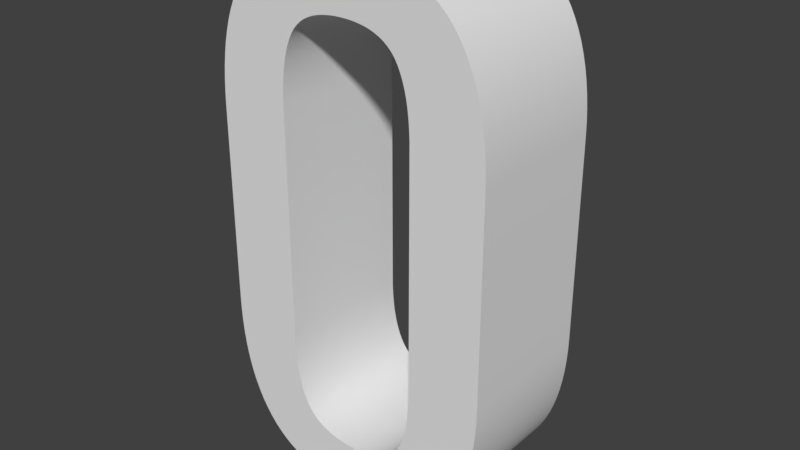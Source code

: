 # Source: O.blend  (saved by Blender 2.79.0; exported with 4.5.12 LTS)
import bpy
from mathutils import Matrix  # noqa: F401  (used for matrix-valued properties, if any)

bpy.ops.wm.read_factory_settings(use_empty=True)
scene = bpy.context.scene
scene.name = 'Scene'

# ---- collections
col_collection_1 = bpy.data.collections.new('Collection 1'); scene.collection.children.link(col_collection_1)

# ---- world
world_world = bpy.data.worlds.new('World'); scene.world = world_world
world_world.color = (0.05088, 0.05088, 0.05088)
world_world.use_sun_shadow = False
world_world.sun_shadow_jitter_overblur = 0.0
world_world.cycles.sampling_method = 'MANUAL'

# ---- meshes
me_cutext = bpy.data.meshes.new('CUText')
me_cutext.from_pydata([(0.0005027, -0.4857, 0.383), (-0.02273, -0.4852, 0.383), (-0.04483, -0.4835, 0.383), (-0.06581, -0.4807, 0.383), (-0.08566, -0.4767, 0.383), (-0.1044, -0.4717, 0.383), (-0.122, -0.4655, 0.383), (-0.1385, -0.4582, 0.383), (-0.1538, -0.4498, 0.383), (-0.1681, -0.4402, 0.383), (-0.1812, -0.4295, 0.383), (-0.1932, -0.4177, 0.383), (-0.204, -0.4048, 0.383), (-0.2139, -0.3908, 0.383), (-0.2229, -0.3758, 0.383), (-0.231, -0.3598, 0.383), (-0.2383, -0.3427, 0.383), (-0.2448, -0.3247, 0.383), (-0.2503, -0.3057, 0.383), (-0.2551, -0.2856, 0.383), (-0.2589, -0.2646, 0.383), (-0.2619, -0.2425, 0.383), (-0.2641, -0.2194, 0.383), (-0.2654, -0.1954, 0.383), (-0.2658, -0.1703, 0.383), (-0.2658, 0.198, 0.383), (-0.2654, 0.2227, 0.383), (-0.2641, 0.2463, 0.383), (-0.2619, 0.269, 0.383), (-0.2589, 0.2906, 0.383), (-0.255, 0.3112, 0.383), (-0.2502, 0.3308, 0.383), (-0.2446, 0.3494, 0.383), (-0.2381, 0.367, 0.383), (-0.2307, 0.3835, 0.383), (-0.2225, 0.3991, 0.383), (-0.2134, 0.4136, 0.383), (-0.2034, 0.4271, 0.383), (-0.1925, 0.4395, 0.383), (-0.1804, 0.4509, 0.383), (-0.1673, 0.4612, 0.383), (-0.153, 0.4704, 0.383), (-0.1377, 0.4785, 0.383), (-0.1212, 0.4856, 0.383), (-0.1037, 0.4915, 0.383), (-0.08506, 0.4964, 0.383), (-0.06532, 0.5002, 0.383), (-0.04448, 0.5029, 0.383), (-0.02254, 0.5045, 0.383), (0.0005027, 0.505, 0.383), (0.02354, 0.5045, 0.383), (0.04547, 0.5029, 0.383), (0.06629, 0.5001, 0.383), (0.086, 0.4963, 0.383), (0.1046, 0.4914, 0.383), (0.1221, 0.4854, 0.383), (0.1385, 0.4783, 0.383), (0.1538, 0.4701, 0.383), (0.1679, 0.4608, 0.383), (0.181, 0.4505, 0.383), (0.193, 0.439, 0.383), (0.2038, 0.4265, 0.383), (0.2137, 0.4129, 0.383), (0.2227, 0.3983, 0.383), (0.2308, 0.3827, 0.383), (0.2381, 0.3662, 0.383), (0.2446, 0.3486, 0.383), (0.2501, 0.3301, 0.383), (0.2549, 0.3105, 0.383), (0.2587, 0.29, 0.383), (0.2617, 0.2685, 0.383), (0.2639, 0.246, 0.383), (0.2652, 0.2225, 0.383), (0.2656, 0.198, 0.383), (0.2656, -0.1715, 0.383), (0.2652, -0.1962, 0.383), (0.2639, -0.2199, 0.383), (0.2617, -0.2427, 0.383), (0.2587, -0.2645, 0.383), (0.2548, -0.2853, 0.383), (0.25, -0.3052, 0.383), (0.2444, -0.3241, 0.383), (0.2379, -0.3421, 0.383), (0.2305, -0.359, 0.383), (0.2223, -0.3751, 0.383), (0.2132, -0.3901, 0.383), (0.2032, -0.4042, 0.383), (0.1923, -0.4172, 0.383), (0.1803, -0.4291, 0.383), (0.1672, -0.4399, 0.383), (0.153, -0.4495, 0.383), (0.1377, -0.458, 0.383), (0.1214, -0.4653, 0.383), (0.1039, -0.4716, 0.383), (0.0854, -0.4767, 0.383), (0.0658, -0.4806, 0.383), (0.04512, -0.4835, 0.383), (0.02335, -0.4852, 0.383), (0.0005027, -0.379, 0.383), (0.01276, -0.3787, 0.383), (0.02433, -0.3778, 0.383), (0.03521, -0.3762, 0.383), (0.04542, -0.3741, 0.383), (0.05494, -0.3713, 0.383), (0.06378, -0.3679, 0.383), (0.07193, -0.3639, 0.383), (0.0794, -0.3593, 0.383), (0.08619, -0.354, 0.383), (0.0923, -0.3482, 0.383), (0.09772, -0.3417, 0.383), (0.1025, -0.3346, 0.383), (0.1067, -0.3269, 0.383), (0.1105, -0.3185, 0.383), (0.114, -0.3096, 0.383), (0.1171, -0.3, 0.383), (0.1199, -0.2897, 0.383), (0.1223, -0.2788, 0.383), (0.1243, -0.2673, 0.383), (0.1259, -0.2552, 0.383), (0.1272, -0.2424, 0.383), (0.1281, -0.229, 0.383), (0.1287, -0.2149, 0.383), (0.1288, -0.2003, 0.383), (0.1288, 0.2256, 0.383), (0.1287, 0.24, 0.383), (0.1281, 0.2539, 0.383), (0.1272, 0.2671, 0.383), (0.1259, 0.2796, 0.383), (0.1243, 0.2915, 0.383), (0.1223, 0.3028, 0.383), (0.1199, 0.3134, 0.383), (0.1171, 0.3234, 0.383), (0.114, 0.3327, 0.383), (0.1105, 0.3414, 0.383), (0.1067, 0.3495, 0.383), (0.1025, 0.3569, 0.383), (0.09772, 0.3637, 0.383), (0.0923, 0.3699, 0.383), (0.08619, 0.3755, 0.383), (0.0794, 0.3806, 0.383), (0.07193, 0.385, 0.383), (0.06378, 0.3888, 0.383), (0.05494, 0.3921, 0.383), (0.04542, 0.3948, 0.383), (0.03521, 0.3968, 0.383), (0.02433, 0.3983, 0.383), (0.01276, 0.3992, 0.383), (0.0005027, 0.3995, 0.383), (-0.01194, 0.3992, 0.383), (-0.02369, 0.3983, 0.383), (-0.03473, 0.3968, 0.383), (-0.04508, 0.3948, 0.383), (-0.05472, 0.3921, 0.383), (-0.06367, 0.3888, 0.383), (-0.07192, 0.385, 0.383), (-0.07946, 0.3806, 0.383), (-0.08631, 0.3755, 0.383), (-0.09246, 0.3699, 0.383), (-0.09791, 0.3637, 0.383), (-0.1027, 0.3569, 0.383), (-0.1069, 0.3495, 0.383), (-0.1107, 0.3414, 0.383), (-0.1142, 0.3327, 0.383), (-0.1173, 0.3234, 0.383), (-0.1201, 0.3134, 0.383), (-0.1224, 0.3028, 0.383), (-0.1245, 0.2915, 0.383), (-0.1261, 0.2796, 0.383), (-0.1274, 0.2671, 0.383), (-0.1283, 0.2539, 0.383), (-0.1289, 0.24, 0.383), (-0.129, 0.2256, 0.383), (-0.129, -0.2003, 0.383), (-0.1289, -0.2149, 0.383), (-0.1283, -0.229, 0.383), (-0.1274, -0.2424, 0.383), (-0.1261, -0.2552, 0.383), (-0.1245, -0.2673, 0.383), (-0.1224, -0.2788, 0.383), (-0.1201, -0.2897, 0.383), (-0.1173, -0.3, 0.383), (-0.1142, -0.3096, 0.383), (-0.1107, -0.3185, 0.383), (-0.1069, -0.3269, 0.383), (-0.1027, -0.3346, 0.383), (-0.09791, -0.3417, 0.383), (-0.09246, -0.3482, 0.383), (-0.08631, -0.354, 0.383), (-0.07946, -0.3593, 0.383), (-0.07192, -0.3639, 0.383), (-0.06367, -0.3679, 0.383), (-0.05472, -0.3713, 0.383), (-0.04508, -0.3741, 0.383), (-0.03473, -0.3762, 0.383), (-0.02369, -0.3778, 0.383), (-0.01194, -0.3787, 0.383), (0.0005027, -0.4857, 0.117), (-0.02273, -0.4852, 0.117), (-0.04483, -0.4835, 0.117), (-0.06581, -0.4807, 0.117), (-0.08566, -0.4767, 0.117), (-0.1044, -0.4717, 0.117), (-0.122, -0.4655, 0.117), (-0.1385, -0.4582, 0.117), (-0.1538, -0.4498, 0.117), (-0.1681, -0.4402, 0.117), (-0.1812, -0.4295, 0.117), (-0.1932, -0.4177, 0.117), (-0.204, -0.4048, 0.117), (-0.2139, -0.3908, 0.117), (-0.2229, -0.3758, 0.117), (-0.231, -0.3598, 0.117), (-0.2383, -0.3427, 0.117), (-0.2448, -0.3247, 0.117), (-0.2503, -0.3057, 0.117), (-0.2551, -0.2856, 0.117), (-0.2589, -0.2646, 0.117), (-0.2619, -0.2425, 0.117), (-0.2641, -0.2194, 0.117), (-0.2654, -0.1954, 0.117), (-0.2658, -0.1703, 0.117), (-0.2658, 0.198, 0.117), (-0.2654, 0.2227, 0.117), (-0.2641, 0.2463, 0.117), (-0.2619, 0.269, 0.117), (-0.2589, 0.2906, 0.117), (-0.255, 0.3112, 0.117), (-0.2502, 0.3308, 0.117), (-0.2446, 0.3494, 0.117), (-0.2381, 0.367, 0.117), (-0.2307, 0.3835, 0.117), (-0.2225, 0.3991, 0.117), (-0.2134, 0.4136, 0.117), (-0.2034, 0.4271, 0.117), (-0.1925, 0.4395, 0.117), (-0.1804, 0.4509, 0.117), (-0.1673, 0.4612, 0.117), (-0.153, 0.4704, 0.117), (-0.1377, 0.4785, 0.117), (-0.1212, 0.4856, 0.117), (-0.1037, 0.4915, 0.117), (-0.08506, 0.4964, 0.117), (-0.06532, 0.5002, 0.117), (-0.04448, 0.5029, 0.117), (-0.02254, 0.5045, 0.117), (0.0005027, 0.505, 0.117), (0.02354, 0.5045, 0.117), (0.04547, 0.5029, 0.117), (0.06629, 0.5001, 0.117), (0.086, 0.4963, 0.117), (0.1046, 0.4914, 0.117), (0.1221, 0.4854, 0.117), (0.1385, 0.4783, 0.117), (0.1538, 0.4701, 0.117), (0.1679, 0.4608, 0.117), (0.181, 0.4505, 0.117), (0.193, 0.439, 0.117), (0.2038, 0.4265, 0.117), (0.2137, 0.4129, 0.117), (0.2227, 0.3983, 0.117), (0.2308, 0.3827, 0.117), (0.2381, 0.3662, 0.117), (0.2446, 0.3486, 0.117), (0.2501, 0.3301, 0.117), (0.2549, 0.3105, 0.117), (0.2587, 0.29, 0.117), (0.2617, 0.2685, 0.117), (0.2639, 0.246, 0.117), (0.2652, 0.2225, 0.117), (0.2656, 0.198, 0.117), (0.2656, -0.1715, 0.117), (0.2652, -0.1962, 0.117), (0.2639, -0.2199, 0.117), (0.2617, -0.2427, 0.117), (0.2587, -0.2645, 0.117), (0.2548, -0.2853, 0.117), (0.25, -0.3052, 0.117), (0.2444, -0.3241, 0.117), (0.2379, -0.3421, 0.117), (0.2305, -0.359, 0.117), (0.2223, -0.3751, 0.117), (0.2132, -0.3901, 0.117), (0.2032, -0.4042, 0.117), (0.1923, -0.4172, 0.117), (0.1803, -0.4291, 0.117), (0.1672, -0.4399, 0.117), (0.153, -0.4495, 0.117), (0.1377, -0.458, 0.117), (0.1214, -0.4653, 0.117), (0.1039, -0.4716, 0.117), (0.0854, -0.4767, 0.117), (0.0658, -0.4806, 0.117), (0.04512, -0.4835, 0.117), (0.02335, -0.4852, 0.117), (0.0005027, -0.379, 0.117), (0.01276, -0.3787, 0.117), (0.02433, -0.3778, 0.117), (0.03521, -0.3762, 0.117), (0.04542, -0.3741, 0.117), (0.05494, -0.3713, 0.117), (0.06378, -0.3679, 0.117), (0.07193, -0.3639, 0.117), (0.0794, -0.3593, 0.117), (0.08619, -0.354, 0.117), (0.0923, -0.3482, 0.117), (0.09772, -0.3417, 0.117), (0.1025, -0.3346, 0.117), (0.1067, -0.3269, 0.117), (0.1105, -0.3185, 0.117), (0.114, -0.3096, 0.117), (0.1171, -0.3, 0.117), (0.1199, -0.2897, 0.117), (0.1223, -0.2788, 0.117), (0.1243, -0.2673, 0.117), (0.1259, -0.2552, 0.117), (0.1272, -0.2424, 0.117), (0.1281, -0.229, 0.117), (0.1287, -0.2149, 0.117), (0.1288, -0.2003, 0.117), (0.1288, 0.2256, 0.117), (0.1287, 0.24, 0.117), (0.1281, 0.2539, 0.117), (0.1272, 0.2671, 0.117), (0.1259, 0.2796, 0.117), (0.1243, 0.2915, 0.117), (0.1223, 0.3028, 0.117), (0.1199, 0.3134, 0.117), (0.1171, 0.3234, 0.117), (0.114, 0.3327, 0.117), (0.1105, 0.3414, 0.117), (0.1067, 0.3495, 0.117), (0.1025, 0.3569, 0.117), (0.09772, 0.3637, 0.117), (0.0923, 0.3699, 0.117), (0.08619, 0.3755, 0.117), (0.0794, 0.3806, 0.117), (0.07193, 0.385, 0.117), (0.06378, 0.3888, 0.117), (0.05494, 0.3921, 0.117), (0.04542, 0.3948, 0.117), (0.03521, 0.3968, 0.117), (0.02433, 0.3983, 0.117), (0.01276, 0.3992, 0.117), (0.0005027, 0.3995, 0.117), (-0.01194, 0.3992, 0.117), (-0.02369, 0.3983, 0.117), (-0.03473, 0.3968, 0.117), (-0.04508, 0.3948, 0.117), (-0.05472, 0.3921, 0.117), (-0.06367, 0.3888, 0.117), (-0.07192, 0.385, 0.117), (-0.07946, 0.3806, 0.117), (-0.08631, 0.3755, 0.117), (-0.09246, 0.3699, 0.117), (-0.09791, 0.3637, 0.117), (-0.1027, 0.3569, 0.117), (-0.1069, 0.3495, 0.117), (-0.1107, 0.3414, 0.117), (-0.1142, 0.3327, 0.117), (-0.1173, 0.3234, 0.117), (-0.1201, 0.3134, 0.117), (-0.1224, 0.3028, 0.117), (-0.1245, 0.2915, 0.117), (-0.1261, 0.2796, 0.117), (-0.1274, 0.2671, 0.117), (-0.1283, 0.2539, 0.117), (-0.1289, 0.24, 0.117), (-0.129, 0.2256, 0.117), (-0.129, -0.2003, 0.117), (-0.1289, -0.2149, 0.117), (-0.1283, -0.229, 0.117), (-0.1274, -0.2424, 0.117), (-0.1261, -0.2552, 0.117), (-0.1245, -0.2673, 0.117), (-0.1224, -0.2788, 0.117), (-0.1201, -0.2897, 0.117), (-0.1173, -0.3, 0.117), (-0.1142, -0.3096, 0.117), (-0.1107, -0.3185, 0.117), (-0.1069, -0.3269, 0.117), (-0.1027, -0.3346, 0.117), (-0.09791, -0.3417, 0.117), (-0.09246, -0.3482, 0.117), (-0.08631, -0.354, 0.117), (-0.07946, -0.3593, 0.117), (-0.07192, -0.3639, 0.117), (-0.06367, -0.3679, 0.117), (-0.05472, -0.3713, 0.117), (-0.04508, -0.3741, 0.117), (-0.03473, -0.3762, 0.117), (-0.02369, -0.3778, 0.117), (-0.01194, -0.3787, 0.117), (0.0005027, -0.4857, 0.117), (0.0005027, -0.4857, 0.383), (-0.02273, -0.4852, 0.117), (-0.02273, -0.4852, 0.383), (-0.04483, -0.4835, 0.117), (-0.04483, -0.4835, 0.383), (-0.06581, -0.4807, 0.117), (-0.06581, -0.4807, 0.383), (-0.08566, -0.4767, 0.117), (-0.08566, -0.4767, 0.383), (-0.1044, -0.4717, 0.117), (-0.1044, -0.4717, 0.383), (-0.122, -0.4655, 0.117), (-0.122, -0.4655, 0.383), (-0.1385, -0.4582, 0.117), (-0.1385, -0.4582, 0.383), (-0.1538, -0.4498, 0.117), (-0.1538, -0.4498, 0.383), (-0.1681, -0.4402, 0.117), (-0.1681, -0.4402, 0.383), (-0.1812, -0.4295, 0.117), (-0.1812, -0.4295, 0.383), (-0.1932, -0.4177, 0.117), (-0.1932, -0.4177, 0.383), (-0.204, -0.4048, 0.117), (-0.204, -0.4048, 0.383), (-0.2139, -0.3908, 0.117), (-0.2139, -0.3908, 0.383), (-0.2229, -0.3758, 0.117), (-0.2229, -0.3758, 0.383), (-0.231, -0.3598, 0.117), (-0.231, -0.3598, 0.383), (-0.2383, -0.3427, 0.117), (-0.2383, -0.3427, 0.383), (-0.2448, -0.3247, 0.117), (-0.2448, -0.3247, 0.383), (-0.2503, -0.3057, 0.117), (-0.2503, -0.3057, 0.383), (-0.2551, -0.2856, 0.117), (-0.2551, -0.2856, 0.383), (-0.2589, -0.2646, 0.117), (-0.2589, -0.2646, 0.383), (-0.2619, -0.2425, 0.117), (-0.2619, -0.2425, 0.383), (-0.2641, -0.2194, 0.117), (-0.2641, -0.2194, 0.383), (-0.2654, -0.1954, 0.117), (-0.2654, -0.1954, 0.383), (-0.2658, -0.1703, 0.117), (-0.2658, -0.1703, 0.383), (-0.2658, 0.198, 0.117), (-0.2658, 0.198, 0.383), (-0.2654, 0.2227, 0.117), (-0.2654, 0.2227, 0.383), (-0.2641, 0.2463, 0.117), (-0.2641, 0.2463, 0.383), (-0.2619, 0.269, 0.117), (-0.2619, 0.269, 0.383), (-0.2589, 0.2906, 0.117), (-0.2589, 0.2906, 0.383), (-0.255, 0.3112, 0.117), (-0.255, 0.3112, 0.383), (-0.2502, 0.3308, 0.117), (-0.2502, 0.3308, 0.383), (-0.2446, 0.3494, 0.117), (-0.2446, 0.3494, 0.383), (-0.2381, 0.367, 0.117), (-0.2381, 0.367, 0.383), (-0.2307, 0.3835, 0.117), (-0.2307, 0.3835, 0.383), (-0.2225, 0.3991, 0.117), (-0.2225, 0.3991, 0.383), (-0.2134, 0.4136, 0.117), (-0.2134, 0.4136, 0.383), (-0.2034, 0.4271, 0.117), (-0.2034, 0.4271, 0.383), (-0.1925, 0.4395, 0.117), (-0.1925, 0.4395, 0.383), (-0.1804, 0.4509, 0.117), (-0.1804, 0.4509, 0.383), (-0.1673, 0.4612, 0.117), (-0.1673, 0.4612, 0.383), (-0.153, 0.4704, 0.117), (-0.153, 0.4704, 0.383), (-0.1377, 0.4785, 0.117), (-0.1377, 0.4785, 0.383), (-0.1212, 0.4856, 0.117), (-0.1212, 0.4856, 0.383), (-0.1037, 0.4915, 0.117), (-0.1037, 0.4915, 0.383), (-0.08506, 0.4964, 0.117), (-0.08506, 0.4964, 0.383), (-0.06532, 0.5002, 0.117), (-0.06532, 0.5002, 0.383), (-0.04448, 0.5029, 0.117), (-0.04448, 0.5029, 0.383), (-0.02254, 0.5045, 0.117), (-0.02254, 0.5045, 0.383), (0.0005027, 0.505, 0.117), (0.0005027, 0.505, 0.383), (0.02354, 0.5045, 0.117), (0.02354, 0.5045, 0.383), (0.04547, 0.5029, 0.117), (0.04547, 0.5029, 0.383), (0.06629, 0.5001, 0.117), (0.06629, 0.5001, 0.383), (0.086, 0.4963, 0.117), (0.086, 0.4963, 0.383), (0.1046, 0.4914, 0.117), (0.1046, 0.4914, 0.383), (0.1221, 0.4854, 0.117), (0.1221, 0.4854, 0.383), (0.1385, 0.4783, 0.117), (0.1385, 0.4783, 0.383), (0.1538, 0.4701, 0.117), (0.1538, 0.4701, 0.383), (0.1679, 0.4608, 0.117), (0.1679, 0.4608, 0.383), (0.181, 0.4505, 0.117), (0.181, 0.4505, 0.383), (0.193, 0.439, 0.117), (0.193, 0.439, 0.383), (0.2038, 0.4265, 0.117), (0.2038, 0.4265, 0.383), (0.2137, 0.4129, 0.117), (0.2137, 0.4129, 0.383), (0.2227, 0.3983, 0.117), (0.2227, 0.3983, 0.383), (0.2308, 0.3827, 0.117), (0.2308, 0.3827, 0.383), (0.2381, 0.3662, 0.117), (0.2381, 0.3662, 0.383), (0.2446, 0.3486, 0.117), (0.2446, 0.3486, 0.383), (0.2501, 0.3301, 0.117), (0.2501, 0.3301, 0.383), (0.2549, 0.3105, 0.117), (0.2549, 0.3105, 0.383), (0.2587, 0.29, 0.117), (0.2587, 0.29, 0.383), (0.2617, 0.2685, 0.117), (0.2617, 0.2685, 0.383), (0.2639, 0.246, 0.117), (0.2639, 0.246, 0.383), (0.2652, 0.2225, 0.117), (0.2652, 0.2225, 0.383), (0.2656, 0.198, 0.117), (0.2656, 0.198, 0.383), (0.2656, -0.1715, 0.117), (0.2656, -0.1715, 0.383), (0.2652, -0.1962, 0.117), (0.2652, -0.1962, 0.383), (0.2639, -0.2199, 0.117), (0.2639, -0.2199, 0.383), (0.2617, -0.2427, 0.117), (0.2617, -0.2427, 0.383), (0.2587, -0.2645, 0.117), (0.2587, -0.2645, 0.383), (0.2548, -0.2853, 0.117), (0.2548, -0.2853, 0.383), (0.25, -0.3052, 0.117), (0.25, -0.3052, 0.383), (0.2444, -0.3241, 0.117), (0.2444, -0.3241, 0.383), (0.2379, -0.3421, 0.117), (0.2379, -0.3421, 0.383), (0.2305, -0.359, 0.117), (0.2305, -0.359, 0.383), (0.2223, -0.3751, 0.117), (0.2223, -0.3751, 0.383), (0.2132, -0.3901, 0.117), (0.2132, -0.3901, 0.383), (0.2032, -0.4042, 0.117), (0.2032, -0.4042, 0.383), (0.1923, -0.4172, 0.117), (0.1923, -0.4172, 0.383), (0.1803, -0.4291, 0.117), (0.1803, -0.4291, 0.383), (0.1672, -0.4399, 0.117), (0.1672, -0.4399, 0.383), (0.153, -0.4495, 0.117), (0.153, -0.4495, 0.383), (0.1377, -0.458, 0.117), (0.1377, -0.458, 0.383), (0.1214, -0.4653, 0.117), (0.1214, -0.4653, 0.383), (0.1039, -0.4716, 0.117), (0.1039, -0.4716, 0.383), (0.0854, -0.4767, 0.117), (0.0854, -0.4767, 0.383), (0.0658, -0.4806, 0.117), (0.0658, -0.4806, 0.383), (0.04512, -0.4835, 0.117), (0.04512, -0.4835, 0.383), (0.02335, -0.4852, 0.117), (0.02335, -0.4852, 0.383), (0.0005027, -0.379, 0.117), (0.0005027, -0.379, 0.383), (0.01276, -0.3787, 0.117), (0.01276, -0.3787, 0.383), (0.02433, -0.3778, 0.117), (0.02433, -0.3778, 0.383), (0.03521, -0.3762, 0.117), (0.03521, -0.3762, 0.383), (0.04542, -0.3741, 0.117), (0.04542, -0.3741, 0.383), (0.05494, -0.3713, 0.117), (0.05494, -0.3713, 0.383), (0.06378, -0.3679, 0.117), (0.06378, -0.3679, 0.383), (0.07193, -0.3639, 0.117), (0.07193, -0.3639, 0.383), (0.0794, -0.3593, 0.117), (0.0794, -0.3593, 0.383), (0.08619, -0.354, 0.117), (0.08619, -0.354, 0.383), (0.0923, -0.3482, 0.117), (0.0923, -0.3482, 0.383), (0.09772, -0.3417, 0.117), (0.09772, -0.3417, 0.383), (0.1025, -0.3346, 0.117), (0.1025, -0.3346, 0.383), (0.1067, -0.3269, 0.117), (0.1067, -0.3269, 0.383), (0.1105, -0.3185, 0.117), (0.1105, -0.3185, 0.383), (0.114, -0.3096, 0.117), (0.114, -0.3096, 0.383), (0.1171, -0.3, 0.117), (0.1171, -0.3, 0.383), (0.1199, -0.2897, 0.117), (0.1199, -0.2897, 0.383), (0.1223, -0.2788, 0.117), (0.1223, -0.2788, 0.383), (0.1243, -0.2673, 0.117), (0.1243, -0.2673, 0.383), (0.1259, -0.2552, 0.117), (0.1259, -0.2552, 0.383), (0.1272, -0.2424, 0.117), (0.1272, -0.2424, 0.383), (0.1281, -0.229, 0.117), (0.1281, -0.229, 0.383), (0.1287, -0.2149, 0.117), (0.1287, -0.2149, 0.383), (0.1288, -0.2003, 0.117), (0.1288, -0.2003, 0.383), (0.1288, 0.2256, 0.117), (0.1288, 0.2256, 0.383), (0.1287, 0.24, 0.117), (0.1287, 0.24, 0.383), (0.1281, 0.2539, 0.117), (0.1281, 0.2539, 0.383), (0.1272, 0.2671, 0.117), (0.1272, 0.2671, 0.383), (0.1259, 0.2796, 0.117), (0.1259, 0.2796, 0.383), (0.1243, 0.2915, 0.117), (0.1243, 0.2915, 0.383), (0.1223, 0.3028, 0.117), (0.1223, 0.3028, 0.383), (0.1199, 0.3134, 0.117), (0.1199, 0.3134, 0.383), (0.1171, 0.3234, 0.117), (0.1171, 0.3234, 0.383), (0.114, 0.3327, 0.117), (0.114, 0.3327, 0.383), (0.1105, 0.3414, 0.117), (0.1105, 0.3414, 0.383), (0.1067, 0.3495, 0.117), (0.1067, 0.3495, 0.383), (0.1025, 0.3569, 0.117), (0.1025, 0.3569, 0.383), (0.09772, 0.3637, 0.117), (0.09772, 0.3637, 0.383), (0.0923, 0.3699, 0.117), (0.0923, 0.3699, 0.383), (0.08619, 0.3755, 0.117), (0.08619, 0.3755, 0.383), (0.0794, 0.3806, 0.117), (0.0794, 0.3806, 0.383), (0.07193, 0.385, 0.117), (0.07193, 0.385, 0.383), (0.06378, 0.3888, 0.117), (0.06378, 0.3888, 0.383), (0.05494, 0.3921, 0.117), (0.05494, 0.3921, 0.383), (0.04542, 0.3948, 0.117), (0.04542, 0.3948, 0.383), (0.03521, 0.3968, 0.117), (0.03521, 0.3968, 0.383), (0.02433, 0.3983, 0.117), (0.02433, 0.3983, 0.383), (0.01276, 0.3992, 0.117), (0.01276, 0.3992, 0.383), (0.0005027, 0.3995, 0.117), (0.0005027, 0.3995, 0.383), (-0.01194, 0.3992, 0.117), (-0.01194, 0.3992, 0.383), (-0.02369, 0.3983, 0.117), (-0.02369, 0.3983, 0.383), (-0.03473, 0.3968, 0.117), (-0.03473, 0.3968, 0.383), (-0.04508, 0.3948, 0.117), (-0.04508, 0.3948, 0.383), (-0.05472, 0.3921, 0.117), (-0.05472, 0.3921, 0.383), (-0.06367, 0.3888, 0.117), (-0.06367, 0.3888, 0.383), (-0.07192, 0.385, 0.117), (-0.07192, 0.385, 0.383), (-0.07946, 0.3806, 0.117), (-0.07946, 0.3806, 0.383), (-0.08631, 0.3755, 0.117), (-0.08631, 0.3755, 0.383), (-0.09246, 0.3699, 0.117), (-0.09246, 0.3699, 0.383), (-0.09791, 0.3637, 0.117), (-0.09791, 0.3637, 0.383), (-0.1027, 0.3569, 0.117), (-0.1027, 0.3569, 0.383), (-0.1069, 0.3495, 0.117), (-0.1069, 0.3495, 0.383), (-0.1107, 0.3414, 0.117), (-0.1107, 0.3414, 0.383), (-0.1142, 0.3327, 0.117), (-0.1142, 0.3327, 0.383), (-0.1173, 0.3234, 0.117), (-0.1173, 0.3234, 0.383), (-0.1201, 0.3134, 0.117), (-0.1201, 0.3134, 0.383), (-0.1224, 0.3028, 0.117), (-0.1224, 0.3028, 0.383), (-0.1245, 0.2915, 0.117), (-0.1245, 0.2915, 0.383), (-0.1261, 0.2796, 0.117), (-0.1261, 0.2796, 0.383), (-0.1274, 0.2671, 0.117), (-0.1274, 0.2671, 0.383), (-0.1283, 0.2539, 0.117), (-0.1283, 0.2539, 0.383), (-0.1289, 0.24, 0.117), (-0.1289, 0.24, 0.383), (-0.129, 0.2256, 0.117), (-0.129, 0.2256, 0.383), (-0.129, -0.2003, 0.117), (-0.129, -0.2003, 0.383), (-0.1289, -0.2149, 0.117), (-0.1289, -0.2149, 0.383), (-0.1283, -0.229, 0.117), (-0.1283, -0.229, 0.383), (-0.1274, -0.2424, 0.117), (-0.1274, -0.2424, 0.383), (-0.1261, -0.2552, 0.117), (-0.1261, -0.2552, 0.383), (-0.1245, -0.2673, 0.117), (-0.1245, -0.2673, 0.383), (-0.1224, -0.2788, 0.117), (-0.1224, -0.2788, 0.383), (-0.1201, -0.2897, 0.117), (-0.1201, -0.2897, 0.383), (-0.1173, -0.3, 0.117), (-0.1173, -0.3, 0.383), (-0.1142, -0.3096, 0.117), (-0.1142, -0.3096, 0.383), (-0.1107, -0.3185, 0.117), (-0.1107, -0.3185, 0.383), (-0.1069, -0.3269, 0.117), (-0.1069, -0.3269, 0.383), (-0.1027, -0.3346, 0.117), (-0.1027, -0.3346, 0.383), (-0.09791, -0.3417, 0.117), (-0.09791, -0.3417, 0.383), (-0.09246, -0.3482, 0.117), (-0.09246, -0.3482, 0.383), (-0.08631, -0.354, 0.117), (-0.08631, -0.354, 0.383), (-0.07946, -0.3593, 0.117), (-0.07946, -0.3593, 0.383), (-0.07192, -0.3639, 0.117), (-0.07192, -0.3639, 0.383), (-0.06367, -0.3679, 0.117), (-0.06367, -0.3679, 0.383), (-0.05472, -0.3713, 0.117), (-0.05472, -0.3713, 0.383), (-0.04508, -0.3741, 0.117), (-0.04508, -0.3741, 0.383), (-0.03473, -0.3762, 0.117), (-0.03473, -0.3762, 0.383), (-0.02369, -0.3778, 0.117), (-0.02369, -0.3778, 0.383), (-0.01194, -0.3787, 0.117), (-0.01194, -0.3787, 0.383)], [], [(48, 50, 49), (47, 50, 48), (47, 51, 50), (46, 51, 47), (46, 52, 51), (45, 52, 46), (45, 53, 52), (44, 53, 45), (44, 54, 53), (43, 54, 44), (43, 55, 54), (42, 55, 43), (42, 56, 55), (41, 56, 42), (41, 57, 56), (40, 57, 41), (40, 58, 57), (39, 58, 40), (39, 59, 58), (38, 59, 39), (38, 60, 59), (37, 60, 38), (37, 61, 60), (36, 61, 37), (36, 62, 61), (35, 62, 36), (35, 147, 62), (147, 63, 62), (35, 148, 147), (146, 63, 147), (35, 149, 148), (145, 63, 146), (34, 149, 35), (34, 150, 149), (145, 64, 63), (144, 64, 145), (34, 151, 150), (143, 64, 144), (34, 152, 151), (142, 64, 143), (34, 153, 152), (141, 64, 142), (34, 154, 153), (140, 64, 141), (34, 155, 154), (139, 64, 140), (33, 155, 34), (139, 65, 64), (33, 156, 155), (138, 65, 139), (33, 157, 156), (137, 65, 138), (33, 158, 157), (136, 65, 137), (32, 158, 33), (136, 66, 65), (32, 159, 158), (135, 66, 136), (32, 160, 159), (134, 66, 135), (32, 161, 160), (133, 66, 134), (31, 161, 32), (133, 67, 66), (132, 67, 133), (31, 162, 161), (131, 67, 132), (31, 163, 162), (30, 163, 31), (131, 68, 67), (130, 68, 131), (30, 164, 163), (129, 68, 130), (30, 165, 164), (29, 165, 30), (129, 69, 68), (128, 69, 129), (29, 166, 165), (127, 69, 128), (29, 167, 166), (28, 167, 29), (127, 70, 69), (126, 70, 127), (28, 168, 167), (27, 168, 28), (126, 71, 70), (125, 71, 126), (27, 169, 168), (27, 170, 169), (124, 71, 125), (26, 170, 27), (124, 72, 71), (26, 171, 170), (123, 72, 124), (26, 172, 171), (122, 72, 123), (25, 172, 26), (122, 73, 72), (24, 172, 25), (122, 74, 73), (23, 172, 24), (122, 75, 74), (22, 172, 23), (122, 76, 75), (22, 173, 172), (121, 76, 122), (120, 76, 121), (22, 174, 173), (21, 174, 22), (120, 77, 76), (119, 77, 120), (21, 175, 174), (118, 77, 119), (21, 176, 175), (20, 176, 21), (118, 78, 77), (117, 78, 118), (20, 177, 176), (117, 79, 78), (19, 177, 20), (116, 79, 117), (19, 178, 177), (115, 79, 116), (19, 179, 178), (115, 80, 79), (18, 179, 19), (114, 80, 115), (18, 180, 179), (113, 80, 114), (18, 181, 180), (113, 81, 80), (17, 181, 18), (112, 81, 113), (17, 182, 181), (111, 81, 112), (17, 183, 182), (111, 82, 81), (16, 183, 17), (110, 82, 111), (16, 184, 183), (16, 185, 184), (109, 82, 110), (16, 186, 185), (108, 82, 109), (108, 83, 82), (15, 186, 16), (15, 187, 186), (107, 83, 108), (15, 188, 187), (106, 83, 107), (106, 84, 83), (15, 189, 188), (105, 84, 106), (14, 189, 15), (14, 190, 189), (104, 84, 105), (14, 191, 190), (103, 84, 104), (14, 192, 191), (102, 84, 103), (14, 193, 192), (101, 84, 102), (101, 85, 84), (13, 193, 14), (13, 194, 193), (100, 85, 101), (13, 195, 194), (99, 85, 100), (13, 98, 195), (98, 85, 99), (13, 85, 98), (13, 86, 85), (12, 86, 13), (12, 87, 86), (11, 87, 12), (11, 88, 87), (10, 88, 11), (10, 89, 88), (9, 89, 10), (9, 90, 89), (8, 90, 9), (8, 91, 90), (7, 91, 8), (7, 92, 91), (6, 92, 7), (6, 93, 92), (5, 93, 6), (5, 94, 93), (4, 94, 5), (4, 95, 94), (3, 95, 4), (3, 96, 95), (2, 96, 3), (2, 97, 96), (1, 97, 2), (1, 0, 97), (246, 244, 245), (246, 243, 244), (247, 243, 246), (247, 242, 243), (248, 242, 247), (248, 241, 242), (249, 241, 248), (249, 240, 241), (250, 240, 249), (250, 239, 240), (251, 239, 250), (251, 238, 239), (252, 238, 251), (252, 237, 238), (253, 237, 252), (253, 236, 237), (254, 236, 253), (254, 235, 236), (255, 235, 254), (255, 234, 235), (256, 234, 255), (256, 233, 234), (257, 233, 256), (257, 232, 233), (258, 232, 257), (258, 231, 232), (343, 231, 258), (259, 343, 258), (344, 231, 343), (259, 342, 343), (345, 231, 344), (259, 341, 342), (345, 230, 231), (346, 230, 345), (260, 341, 259), (260, 340, 341), (347, 230, 346), (260, 339, 340), (348, 230, 347), (260, 338, 339), (349, 230, 348), (260, 337, 338), (350, 230, 349), (260, 336, 337), (351, 230, 350), (260, 335, 336), (351, 229, 230), (261, 335, 260), (352, 229, 351), (261, 334, 335), (353, 229, 352), (261, 333, 334), (354, 229, 353), (261, 332, 333), (354, 228, 229), (262, 332, 261), (355, 228, 354), (262, 331, 332), (356, 228, 355), (262, 330, 331), (357, 228, 356), (262, 329, 330), (357, 227, 228), (263, 329, 262), (263, 328, 329), (358, 227, 357), (263, 327, 328), (359, 227, 358), (359, 226, 227), (264, 327, 263), (264, 326, 327), (360, 226, 359), (264, 325, 326), (361, 226, 360), (361, 225, 226), (265, 325, 264), (265, 324, 325), (362, 225, 361), (265, 323, 324), (363, 225, 362), (363, 224, 225), (266, 323, 265), (266, 322, 323), (364, 224, 363), (364, 223, 224), (267, 322, 266), (267, 321, 322), (365, 223, 364), (366, 223, 365), (267, 320, 321), (366, 222, 223), (268, 320, 267), (367, 222, 366), (268, 319, 320), (368, 222, 367), (268, 318, 319), (368, 221, 222), (269, 318, 268), (368, 220, 221), (270, 318, 269), (368, 219, 220), (271, 318, 270), (368, 218, 219), (272, 318, 271), (369, 218, 368), (272, 317, 318), (272, 316, 317), (370, 218, 369), (370, 217, 218), (273, 316, 272), (273, 315, 316), (371, 217, 370), (273, 314, 315), (372, 217, 371), (372, 216, 217), (274, 314, 273), (274, 313, 314), (373, 216, 372), (275, 313, 274), (373, 215, 216), (275, 312, 313), (374, 215, 373), (275, 311, 312), (375, 215, 374), (276, 311, 275), (375, 214, 215), (276, 310, 311), (376, 214, 375), (276, 309, 310), (377, 214, 376), (277, 309, 276), (377, 213, 214), (277, 308, 309), (378, 213, 377), (277, 307, 308), (379, 213, 378), (278, 307, 277), (379, 212, 213), (278, 306, 307), (380, 212, 379), (381, 212, 380), (278, 305, 306), (382, 212, 381), (278, 304, 305), (279, 304, 278), (382, 211, 212), (383, 211, 382), (279, 303, 304), (384, 211, 383), (279, 302, 303), (280, 302, 279), (385, 211, 384), (280, 301, 302), (385, 210, 211), (386, 210, 385), (280, 300, 301), (387, 210, 386), (280, 299, 300), (388, 210, 387), (280, 298, 299), (389, 210, 388), (280, 297, 298), (281, 297, 280), (389, 209, 210), (390, 209, 389), (281, 296, 297), (391, 209, 390), (281, 295, 296), (294, 209, 391), (281, 294, 295), (281, 209, 294), (282, 209, 281), (282, 208, 209), (283, 208, 282), (283, 207, 208), (284, 207, 283), (284, 206, 207), (285, 206, 284), (285, 205, 206), (286, 205, 285), (286, 204, 205), (287, 204, 286), (287, 203, 204), (288, 203, 287), (288, 202, 203), (289, 202, 288), (289, 201, 202), (290, 201, 289), (290, 200, 201), (291, 200, 290), (291, 199, 200), (292, 199, 291), (292, 198, 199), (293, 198, 292), (293, 197, 198), (196, 197, 293), (393, 395, 394, 392), (395, 397, 396, 394), (397, 399, 398, 396), (399, 401, 400, 398), (401, 403, 402, 400), (403, 405, 404, 402), (405, 407, 406, 404), (407, 409, 408, 406), (409, 411, 410, 408), (411, 413, 412, 410), (413, 415, 414, 412), (415, 417, 416, 414), (417, 419, 418, 416), (419, 421, 420, 418), (421, 423, 422, 420), (423, 425, 424, 422), (425, 427, 426, 424), (427, 429, 428, 426), (429, 431, 430, 428), (431, 433, 432, 430), (433, 435, 434, 432), (435, 437, 436, 434), (437, 439, 438, 436), (439, 441, 440, 438), (441, 443, 442, 440), (443, 445, 444, 442), (445, 447, 446, 444), (447, 449, 448, 446), (449, 451, 450, 448), (451, 453, 452, 450), (453, 455, 454, 452), (455, 457, 456, 454), (457, 459, 458, 456), (459, 461, 460, 458), (461, 463, 462, 460), (463, 465, 464, 462), (465, 467, 466, 464), (467, 469, 468, 466), (469, 471, 470, 468), (471, 473, 472, 470), (473, 475, 474, 472), (475, 477, 476, 474), (477, 479, 478, 476), (479, 481, 480, 478), (481, 483, 482, 480), (483, 485, 484, 482), (485, 487, 486, 484), (487, 489, 488, 486), (489, 491, 490, 488), (491, 493, 492, 490), (493, 495, 494, 492), (495, 497, 496, 494), (497, 499, 498, 496), (499, 501, 500, 498), (501, 503, 502, 500), (503, 505, 504, 502), (505, 507, 506, 504), (507, 509, 508, 506), (509, 511, 510, 508), (511, 513, 512, 510), (513, 515, 514, 512), (515, 517, 516, 514), (517, 519, 518, 516), (519, 521, 520, 518), (521, 523, 522, 520), (523, 525, 524, 522), (525, 527, 526, 524), (527, 529, 528, 526), (529, 531, 530, 528), (531, 533, 532, 530), (533, 535, 534, 532), (535, 537, 536, 534), (537, 539, 538, 536), (539, 541, 540, 538), (541, 543, 542, 540), (543, 545, 544, 542), (545, 547, 546, 544), (547, 549, 548, 546), (549, 551, 550, 548), (551, 553, 552, 550), (553, 555, 554, 552), (555, 557, 556, 554), (557, 559, 558, 556), (559, 561, 560, 558), (561, 563, 562, 560), (563, 565, 564, 562), (565, 567, 566, 564), (567, 569, 568, 566), (569, 571, 570, 568), (571, 573, 572, 570), (573, 575, 574, 572), (575, 577, 576, 574), (577, 579, 578, 576), (579, 581, 580, 578), (581, 583, 582, 580), (583, 585, 584, 582), (585, 587, 586, 584), (587, 393, 392, 586), (589, 591, 590, 588), (591, 593, 592, 590), (593, 595, 594, 592), (595, 597, 596, 594), (597, 599, 598, 596), (599, 601, 600, 598), (601, 603, 602, 600), (603, 605, 604, 602), (605, 607, 606, 604), (607, 609, 608, 606), (609, 611, 610, 608), (611, 613, 612, 610), (613, 615, 614, 612), (615, 617, 616, 614), (617, 619, 618, 616), (619, 621, 620, 618), (621, 623, 622, 620), (623, 625, 624, 622), (625, 627, 626, 624), (627, 629, 628, 626), (629, 631, 630, 628), (631, 633, 632, 630), (633, 635, 634, 632), (635, 637, 636, 634), (637, 639, 638, 636), (639, 641, 640, 638), (641, 643, 642, 640), (643, 645, 644, 642), (645, 647, 646, 644), (647, 649, 648, 646), (649, 651, 650, 648), (651, 653, 652, 650), (653, 655, 654, 652), (655, 657, 656, 654), (657, 659, 658, 656), (659, 661, 660, 658), (661, 663, 662, 660), (663, 665, 664, 662), (665, 667, 666, 664), (667, 669, 668, 666), (669, 671, 670, 668), (671, 673, 672, 670), (673, 675, 674, 672), (675, 677, 676, 674), (677, 679, 678, 676), (679, 681, 680, 678), (681, 683, 682, 680), (683, 685, 684, 682), (685, 687, 686, 684), (687, 689, 688, 686), (689, 691, 690, 688), (691, 693, 692, 690), (693, 695, 694, 692), (695, 697, 696, 694), (697, 699, 698, 696), (699, 701, 700, 698), (701, 703, 702, 700), (703, 705, 704, 702), (705, 707, 706, 704), (707, 709, 708, 706), (709, 711, 710, 708), (711, 713, 712, 710), (713, 715, 714, 712), (715, 717, 716, 714), (717, 719, 718, 716), (719, 721, 720, 718), (721, 723, 722, 720), (723, 725, 724, 722), (725, 727, 726, 724), (727, 729, 728, 726), (729, 731, 730, 728), (731, 733, 732, 730), (733, 735, 734, 732), (735, 737, 736, 734), (737, 739, 738, 736), (739, 741, 740, 738), (741, 743, 742, 740), (743, 745, 744, 742), (745, 747, 746, 744), (747, 749, 748, 746), (749, 751, 750, 748), (751, 753, 752, 750), (753, 755, 754, 752), (755, 757, 756, 754), (757, 759, 758, 756), (759, 761, 760, 758), (761, 763, 762, 760), (763, 765, 764, 762), (765, 767, 766, 764), (767, 769, 768, 766), (769, 771, 770, 768), (771, 773, 772, 770), (773, 775, 774, 772), (775, 777, 776, 774), (777, 779, 778, 776), (779, 781, 780, 778), (781, 783, 782, 780), (783, 589, 588, 782)])
me_cutext.polygons.foreach_set('use_smooth', [0, 0, 0, 0, 0, 0, 0, 0, 0, 0, 0, 0, 0, 0, 0, 0, 0, 0, 0, 0, 0, 0, 0, 0, 0, 0, 0, 0, 0, 0, 0, 0, 0, 0, 0, 0, 0, 0, 0, 0, 0, 0, 0, 0, 0, 0, 0, 0, 0, 0, 0, 0, 0, 0, 0, 0, 0, 0, 0, 0, 0, 0, 0, 0, 0, 0, 0, 0, 0, 0, 0, 0, 0, 0, 0, 0, 0, 0, 0, 0, 0, 0, 0, 0, 0, 0, 0, 0, 0, 0, 0, 0, 0, 0, 0, 0, 0, 0, 0, 0, 0, 0, 0, 0, 0, 0, 0, 0, 0, 0, 0, 0, 0, 0, 0, 0, 0, 0, 0, 0, 0, 0, 0, 0, 0, 0, 0, 0, 0, 0, 0, 0, 0, 0, 0, 0, 0, 0, 0, 0, 0, 0, 0, 0, 0, 0, 0, 0, 0, 0, 0, 0, 0, 0, 0, 0, 0, 0, 0, 0, 0, 0, 0, 0, 0, 0, 0, 0, 0, 0, 0, 0, 0, 0, 0, 0, 0, 0, 0, 0, 0, 0, 0, 0, 0, 0, 0, 0, 0, 0, 0, 0, 0, 0, 0, 0, 0, 0, 0, 0, 0, 0, 0, 0, 0, 0, 0, 0, 0, 0, 0, 0, 0, 0, 0, 0, 0, 0, 0, 0, 0, 0, 0, 0, 0, 0, 0, 0, 0, 0, 0, 0, 0, 0, 0, 0, 0, 0, 0, 0, 0, 0, 0, 0, 0, 0, 0, 0, 0, 0, 0, 0, 0, 0, 0, 0, 0, 0, 0, 0, 0, 0, 0, 0, 0, 0, 0, 0, 0, 0, 0, 0, 0, 0, 0, 0, 0, 0, 0, 0, 0, 0, 0, 0, 0, 0, 0, 0, 0, 0, 0, 0, 0, 0, 0, 0, 0, 0, 0, 0, 0, 0, 0, 0, 0, 0, 0, 0, 0, 0, 0, 0, 0, 0, 0, 0, 0, 0, 0, 0, 0, 0, 0, 0, 0, 0, 0, 0, 0, 0, 0, 0, 0, 0, 0, 0, 0, 0, 0, 0, 0, 0, 0, 0, 0, 0, 0, 0, 0, 0, 0, 0, 0, 0, 0, 0, 0, 0, 0, 0, 0, 0, 0, 0, 0, 0, 0, 0, 0, 0, 0, 0, 0, 0, 0, 0, 0, 0, 0, 0, 0, 0, 0, 0, 0, 0, 0, 0, 0, 0, 0, 0, 1, 1, 1, 1, 1, 1, 1, 1, 1, 1, 1, 1, 1, 1, 1, 1, 1, 1, 1, 1, 1, 1, 1, 1, 1, 1, 1, 1, 1, 1, 1, 1, 1, 1, 1, 1, 1, 1, 1, 1, 1, 1, 1, 1, 1, 1, 1, 1, 1, 1, 1, 1, 1, 1, 1, 1, 1, 1, 1, 1, 1, 1, 1, 1, 1, 1, 1, 1, 1, 1, 1, 1, 1, 1, 1, 1, 1, 1, 1, 1, 1, 1, 1, 1, 1, 1, 1, 1, 1, 1, 1, 1, 1, 1, 1, 1, 1, 1, 1, 1, 1, 1, 1, 1, 1, 1, 1, 1, 1, 1, 1, 1, 1, 1, 1, 1, 1, 1, 1, 1, 1, 1, 1, 1, 1, 1, 1, 1, 1, 1, 1, 1, 1, 1, 1, 1, 1, 1, 1, 1, 1, 1, 1, 1, 1, 1, 1, 1, 1, 1, 1, 1, 1, 1, 1, 1, 1, 1, 1, 1, 1, 1, 1, 1, 1, 1, 1, 1, 1, 1, 1, 1, 1, 1, 1, 1, 1, 1, 1, 1, 1, 1, 1, 1, 1, 1, 1, 1, 1, 1, 1, 1, 1, 1, 1, 1])
me_cutext.use_remesh_preserve_volume = False
me_cutext.use_remesh_preserve_attributes = False
me_cutext.use_mirror_vertex_groups = False
me_cutext.update()

# ---- objects
ob_o = bpy.data.objects.new('O', me_cutext)

# ---- transforms, parenting, visibility, modifiers, constraints
ob_o.location = (0.0, 0.0, 0.0)
ob_o.rotation_euler = (1.571, -0.0, 0.0)
ob_o.lineart.crease_threshold = 0.0

# ---- collection membership
col_collection_1.objects.link(ob_o)

# ---- scene / render settings (as saved in the file)
scene.frame_start = 1; scene.frame_end = 250; scene.frame_set(177)
scene.render.engine = 'BLENDER_EEVEE_NEXT'
scene.render.resolution_percentage = 50
scene.render.dither_intensity = 0.0
scene.cycles.use_denoising = False
scene.cycles.samples = 128
scene.cycles.sampling_pattern = 'TABULATED_SOBOL'
scene.cycles.use_adaptive_sampling = False
scene.cycles.use_light_tree = False
scene.cycles.blur_glossy = 0.0
scene.cycles.sample_clamp_indirect = 0.0
scene.view_settings.view_transform = 'Standard'
bpy.context.view_layer.update()

# ---- added for rendering (the .blend has no active camera and no usable light): camera, sun
cam_auto = bpy.data.cameras.new('AutoCamera')
cam_auto.lens = 50.0
cam_auto.sensor_width = 36.0
cam_auto.clip_end = 1000.0
ob_auto_camera = bpy.data.objects.new('AutoCamera', cam_auto)
scene.collection.objects.link(ob_auto_camera)
ob_auto_camera.location = (1.06883, -1.53269, 0.864796)
ob_auto_camera.rotation_euler = (1.09748, -7.21219e-08, 0.694738)
scene.camera = ob_auto_camera
light_auto_sun = bpy.data.lights.new('AutoSun', 'SUN')
light_auto_sun.energy = 3.0
light_auto_sun.angle = 0.0523599
ob_auto_sun = bpy.data.objects.new('AutoSun', light_auto_sun)
scene.collection.objects.link(ob_auto_sun)
ob_auto_sun.rotation_euler = (0.872665, 0.174533, 0.523599)
bpy.context.view_layer.update()

